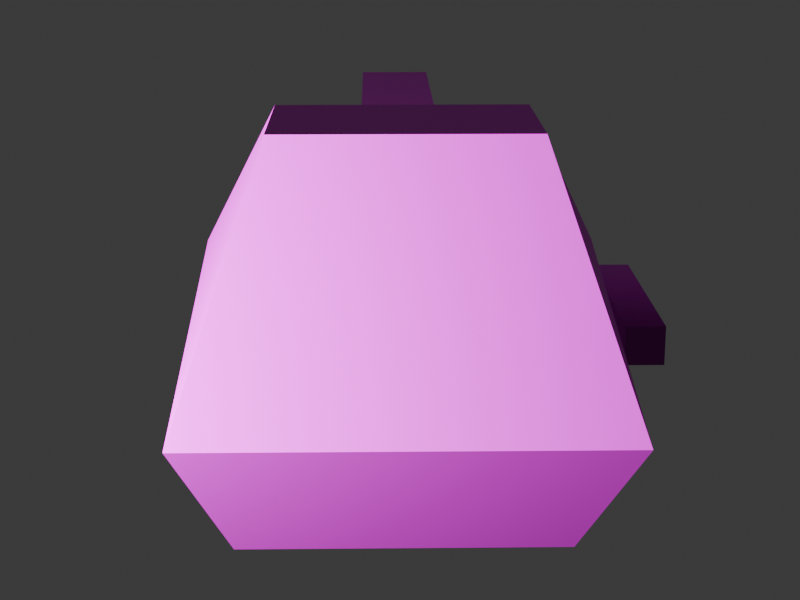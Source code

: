 # Source: heavytank4.blend  (saved by Blender 4.1.24; exported with 4.5.12 LTS)
import bpy
from mathutils import Matrix  # noqa: F401  (used for matrix-valued properties, if any)

bpy.ops.wm.read_factory_settings(use_empty=True)
scene = bpy.context.scene
scene.name = 'Scene'

# ---- collections
col_collection = bpy.data.collections.new('Collection'); scene.collection.children.link(col_collection)
col_duplicatedobjectcollection = bpy.data.collections.new('DuplicatedObjectCollection'); scene.collection.children.link(col_duplicatedobjectcollection)

# ---- images (referenced by path relative to the original .blend; pixels are not part of the script)
import os
ASSET_DIR = os.environ.get("B2B_ASSET_DIR", "")  # directory of the original .blend (textures are referenced by path, not embedded)
HERE = os.path.dirname(os.path.abspath(__file__))  # packed textures are extracted next to this script under _unpacked/

def load_image(name, relpath, width, height, colorspace="sRGB"):
    """Load a texture the original file referenced (path relative to the .blend, or extracted next to this script)."""
    p = next((c for c in (os.path.join(HERE, relpath), os.path.join(ASSET_DIR, relpath)) if relpath and os.path.exists(c)), "")
    if p:
        img = bpy.data.images.load(p, check_existing=True)
        img.name = name
    else:  # same state as the original file: an image datablock whose file is absent (Cycles renders it pink)
        img = bpy.data.images.new(name, width, height)
        img.source = "FILE"
        img.filepath = "//" + (relpath or name)
    img.colorspace_settings.name = colorspace
    return img
img_blenderaxes_png = load_image('blenderaxes.png', 'blenderaxes.png', 1024, 1024, 'sRGB')

# ---- materials (node trees are filled in below, after node groups)
mat_material = bpy.data.materials.new('Material')
mat_material.alpha_threshold = 0.0
mat_material.use_transparent_shadow = False
mat_material.roughness = 0.5
mat_material.line_color = (0.0, 0.0, 0.0, 1.0)

# ---- material node trees
mat_material.use_nodes = True; mat_material.node_tree.nodes.clear()
_N = mat_material.node_tree.nodes; _L = mat_material.node_tree.links
n0 = _N.new('ShaderNodeOutputMaterial'); n0.name = 'Material Output'; n0.location = (300, 300)
n1 = _N.new('ShaderNodeBsdfPrincipled'); n1.name = 'Principled BSDF'; n1.location = (10, 300)
n1.inputs[3].default_value = 1.45
n2 = _N.new('ShaderNodeTexImage'); n2.name = 'Image Texture'; n2.location = (-261, 268)
n2.image = img_blenderaxes_png
n2.interpolation = 'Closest'
_L.new(n1.outputs[0], n0.inputs[0])
_L.new(n2.outputs[0], n1.inputs[0])
n0.is_active_output = True

# ---- world
world_world = bpy.data.worlds.new('World'); scene.world = world_world
world_world.use_nodes = True; world_world.node_tree.nodes.clear()
_N = world_world.node_tree.nodes; _L = world_world.node_tree.links
n0 = _N.new('ShaderNodeOutputWorld'); n0.name = 'World Output'; n0.location = (300, 300)
n1 = _N.new('ShaderNodeBackground'); n1.name = 'Background'; n1.location = (10, 300)
n1.inputs[0].default_value = (0.05088, 0.05088, 0.05088, 1.0)
_L.new(n1.outputs[0], n0.inputs[0])
n0.is_active_output = True
world_world.color = (0.05088, 0.05088, 0.05088)
world_world.use_sun_shadow = False
world_world.sun_shadow_jitter_overblur = 0.0

# ---- cameras
cam_camera = bpy.data.cameras.new('Camera')
cam_camera.clip_end = 100.0
cam_camera.lens = 70.92
cam_camera.ortho_scale = 7.314

# ---- lights
light_light = bpy.data.lights.new('Light', 'POINT')
light_light.transmission_factor = 0.0
light_light.energy = 1000.0
light_light.shadow_soft_size = 0.1443
light_light.shadow_maximum_resolution = 0.006
light_light.use_absolute_resolution = True

# ---- meshes
me_cube = bpy.data.meshes.new('Cube')
me_cube.from_pydata([(0.5, 1.0, 0.4), (0.4, 0.6, 0.0), (0.5, -1.0, 0.4), (0.4, -0.6, 0.0), (-0.5, 1.0, 0.4), (-0.4, 0.6, 0.0), (-0.5, -1.0, 0.4), (-0.4, -0.6, 0.0), (-0.5, 0.0, 0.6), (0.3, -0.7, 1.0), (-0.3, -0.7, 1.0), (0.3, -0.3, 1.0), (-0.3, -0.3, 1.0), (0.5, 0.0, 0.6), (-0.1, -0.3, 0.7), (-0.1, -0.3, 0.9), (-0.1, 1.0, 0.7), (-0.1, 1.0, 0.9), (0.1, -0.3, 0.7), (0.1, -0.3, 0.9), (0.1, 1.0, 0.7), (0.1, 1.0, 0.9), (0.65, -0.3, 0.35), (0.55, -0.3, 0.35), (0.65, 0.3, 0.35), (0.55, 0.3, 0.35), (0.65, -0.3, 0.45), (0.55, -0.3, 0.45), (0.65, 0.3, 0.45), (0.55, 0.3, 0.45)], [], [(6, 12, 8), (3, 2, 6, 7), (7, 6, 8, 4, 5), (5, 1, 3, 7), (1, 0, 13, 2, 3), (5, 4, 0, 1), (0, 4, 8, 13), (6, 2, 9, 10), (10, 9, 11, 12), (12, 11, 13, 8), (10, 12, 6), (14, 15, 17, 16), (16, 17, 21, 20), (20, 21, 19, 18), (18, 19, 15, 14), (16, 20, 18, 14), (21, 17, 15, 19), (2, 11, 9), (13, 11, 2), (22, 23, 25, 24), (24, 25, 29, 28), (28, 29, 27, 26), (26, 27, 23, 22), (24, 28, 26, 22), (29, 25, 23, 27)])
_uv = me_cube.uv_layers.new(name='UVMap')
_uv.uv.foreach_set('vector', [0.3045, 0.1372, 0.2007, 0.307, 0.1562, 0.1938, 0.9582, 0.3662, 0.9869, 0.4806, 0.7006, 0.4806, 0.7293, 0.3662, 0.2452, 0.02401, 0.3045, 0.1372, 0.1562, 0.1938, 0.007981, 0.1372, 0.06729, 0.02401, 0.6929, 0.009177, 0.9929, 0.009177, 0.9929, 0.3092, 0.6929, 0.3092, 0.9298, 0.7002, 0.9897, 0.8173, 0.8398, 0.8759, 0.6899, 0.8173, 0.7499, 0.7002, 0.276, 0.3707, 0.3022, 0.4756, 0.04001, 0.4756, 0.06623, 0.3707, 0.3001, 0.9956, 0.007855, 0.9956, 0.007855, 0.7034, 0.3001, 0.7034, 0.7006, 0.4806, 0.9869, 0.4806, 0.9296, 0.6524, 0.7579, 0.6524, 0.01733, 0.7165, 0.3097, 0.7165, 0.3097, 0.9446, 0.01733, 0.9446, 0.2498, 0.6329, 0.09246, 0.6329, 0.04001, 0.528, 0.3022, 0.528, 0.26, 0.307, 0.2007, 0.307, 0.3045, 0.1372, 0.2007, 0.2221, 0.2007, 0.2787, 0.007981, 0.2787, 0.007981, 0.2221, 0.1973, 0.5542, 0.1973, 0.6067, 0.1449, 0.6067, 0.1449, 0.5542, 0.9897, 0.9052, 0.9897, 0.9637, 0.7949, 0.9637, 0.7949, 0.9052, 0.4829, 0.6083, 0.6602, 0.6083, 0.6602, 0.7855, 0.4829, 0.7855, 0.6611, 0.252, 0.8383, 0.252, 0.8383, 0.4293, 0.6611, 0.4293, 0.1832, 0.9956, 0.1247, 0.9956, 0.1247, 0.6157, 0.1832, 0.6157, 0.6899, 0.8173, 0.7949, 0.993, 0.7349, 0.993, 0.8398, 0.8759, 0.7949, 0.993, 0.6899, 0.8173, 0.9888, 0.3071, 0.6888, 0.3071, 0.6888, 0.007124, 0.9888, 0.007123, 0.008918, 0.3475, 0.3089, 0.3475, 0.3089, 0.6475, 0.008918, 0.6475, 0.3071, 1.001, 0.007124, 1.001, 0.007123, 0.7011, 0.3071, 0.7011, 0.6938, 0.35, 0.9937, 0.35, 0.9937, 0.65, 0.6938, 0.65, 0.8848, 0.8027, 0.8848, 0.832, 0.7949, 0.832, 0.7949, 0.8027, 0.2941, 0.2758, 0.0391, 0.2758, 0.0391, 0.02072, 0.2941, 0.02072])
me_cube.materials.append(mat_material)
me_cube.use_mirror_vertex_groups = False
me_cube.update()
me_cube.normals_split_custom_set([tuple(v) for v in zip(*[iter([-0.9142, -0.07949, 0.3975, -0.9142, -0.07949, 0.3975, -0.9142, -0.07949, 0.3975, 0.0, -0.7071, -0.7071, 0.0, -0.7071, -0.7071, 0.0, -0.7071, -0.7071, 0.0, -0.7071, -0.7071, -0.9823, 0.0, -0.1871, -0.9823, 0.0, -0.1871, -0.9823, 0.0, -0.1871, -0.9823, 0.0, -0.1871, -0.9823, 0.0, -0.1871, 0.0, 0.0, -1.0, 0.0, 0.0, -1.0, 0.0, 0.0, -1.0, 0.0, 0.0, -1.0, 0.9823, 0.0, -0.1871, 0.9823, 0.0, -0.1871, 0.9823, 0.0, -0.1871, 0.9823, 0.0, -0.1871, 0.9823, 0.0, -0.1871, 0.0, 0.7071, -0.7071, 0.0, 0.7071, -0.7071, 0.0, 0.7071, -0.7071, 0.0, 0.7071, -0.7071, 0.0, 0.1961, 0.9806, 0.0, 0.1961, 0.9806, 0.0, 0.1961, 0.9806, 0.0, 0.1961, 0.9806, 0.0, -0.8944, 0.4472, 0.0, -0.8944, 0.4472, 0.0, -0.8944, 0.4472, 0.0, -0.8944, 0.4472, 0.0, 0.0, 1.0, 0.0, 0.0, 1.0, 0.0, 0.0, 1.0, 0.0, 0.0, 1.0, 0.2214, 0.7663, 0.6032, 0.2214, 0.7663, 0.6031, 0.2214, 0.7663, 0.6032, 0.2214, 0.7663, 0.6032, -0.9487, 0.0, 0.3162, -0.9487, 0.0, 0.3162, -0.9487, 0.0, 0.3162, -1.0, 0.0, 0.0, -1.0, 0.0, 0.0, -1.0, 0.0, 0.0, -1.0, 0.0, 0.0, 0.0, 1.0, 0.0, 0.0, 1.0, 0.0, 0.0, 1.0, 0.0, 0.0, 1.0, 0.0, 1.0, 0.0, 0.0, 1.0, 0.0, 0.0, 1.0, 0.0, 0.0, 1.0, 0.0, 0.0, 0.0, -1.0, 0.0, 0.0, -1.0, 0.0, 0.0, -1.0, 0.0, 0.0, -1.0, 0.0, 0.0, 0.0, -1.0, 0.0, 0.0, -1.0, 0.0, 0.0, -1.0, 0.0, 0.0, -1.0, 0.0, 0.0, 1.0, 0.0, 0.0, 1.0, 0.0, 0.0, 1.0, 0.0, 0.0, 1.0, 0.9487, 0.0, 0.3162, 0.9487, 0.0, 0.3162, 0.9487, 0.0, 0.3162, 0.9142, -0.07949, 0.3975, 0.9142, -0.07949, 0.3975, 0.9142, -0.07949, 0.3975, -4.8e-05, -1.0, 4.371e-08, 4.777e-05, -1.0, 4.371e-08, 0.0, 0.0, -1.0, 0.0, 0.0, -1.0, 0.0, 1.0, 0.0, 0.0, 1.0, 0.0, 0.0, 1.0, 0.0, 0.0, 1.0, 0.0, 0.0, 0.0, 1.0, 0.0, 0.0, 1.0, 4.8e-05, -1.0, -4.371e-08, -4.777e-05, -1.0, -4.371e-08, 0.4393, 0.3765, -0.8157, 0.5322, 0.3548, -0.7687, 0.5834, 0.389, -0.713, 0.4877, 0.4181, -0.7664, 1.0, 0.0, 5.96e-07, 1.0, 0.0, 5.96e-07, -4.368e-08, -1.0, -4.8e-05, -4.374e-08, -1.0, 4.777e-05, -1.0, 0.0, 0.0, -1.0, 0.0, 0.0, 4.371e-08, -1.0, 4.8e-05, 4.371e-08, -1.0, -4.777e-05])] * 3)])

# ---- objects
ob_cube = bpy.data.objects.new('Cube', me_cube)
ob_light = bpy.data.objects.new('Light', light_light)
ob_camera = bpy.data.objects.new('Camera', cam_camera)

# ---- transforms, parenting, visibility, modifiers, constraints
ob_cube.location = (0.0, 0.0, 0.0)
ob_cube.rotation_euler = (0.0, 0.0, 0.01745)
ob_cube.lock_rotations_4d = False
ob_cube.empty_display_type = 'ARROWS'
ob_cube.lineart.crease_threshold = 0.0
ob_light.location = (-1.924, -1.995, 0.9039)
ob_light.rotation_euler = (0.6503, 0.05522, 1.866)
ob_light.lock_rotations_4d = False
ob_light.empty_display_type = 'ARROWS'
ob_light.color = (0.0, 0.0, 0.0, 0.0)
ob_light.lineart.crease_threshold = 0.0
ob_camera.location = (0.0, -4.0, 1.58)
ob_camera.rotation_euler = (1.292, 0.0, 0.0)
ob_camera.lock_rotations_4d = False
ob_camera.empty_display_type = 'ARROWS'
ob_camera.color = (0.0, 0.0, 0.0, 0.0)
ob_camera.display_type = 'WIRE'
ob_camera.lineart.crease_threshold = 0.0

# ---- collection membership
col_collection.objects.link(ob_cube)
col_collection.objects.link(ob_light)
col_collection.objects.link(ob_camera)

# ---- scene / render settings (as saved in the file)
scene.camera = ob_camera
scene.frame_start = 1; scene.frame_end = 360; scene.frame_set(1)
scene.render.engine = 'BLENDER_EEVEE_NEXT'
scene.render.image_settings.file_format = 'FFMPEG'
scene.render.image_settings.color_mode = 'RGB'
scene.render.resolution_x = 320
scene.render.resolution_y = 240
scene.render.fps = 18
scene.cycles.sampling_pattern = 'TABULATED_SOBOL'
scene.eevee.taa_render_samples = 16
scene.eevee.ray_tracing_options.trace_max_roughness = 0.0
bpy.context.view_layer.update()
